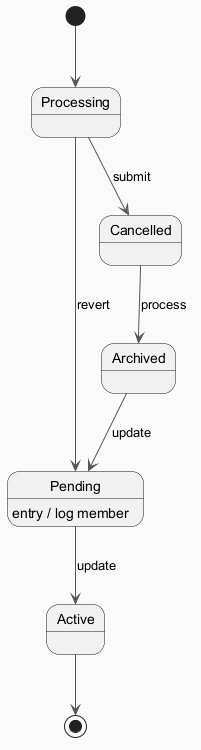

The diagram above was rendered by PlantUML. Its source (embedded in the PNG):
@startuml
skinparam backgroundColor #FAFAFA
skinparam classBackgroundColor #FFF3E0
skinparam classBorderColor #E65100
skinparam ArrowColor #555555
[*] --> Processing
Processing --> Cancelled : submit
Cancelled --> Archived : process
Archived --> Pending : update
Pending --> Active : update
Pending : entry / log member
Processing --> Pending : revert
Active --> [*]
@enduml